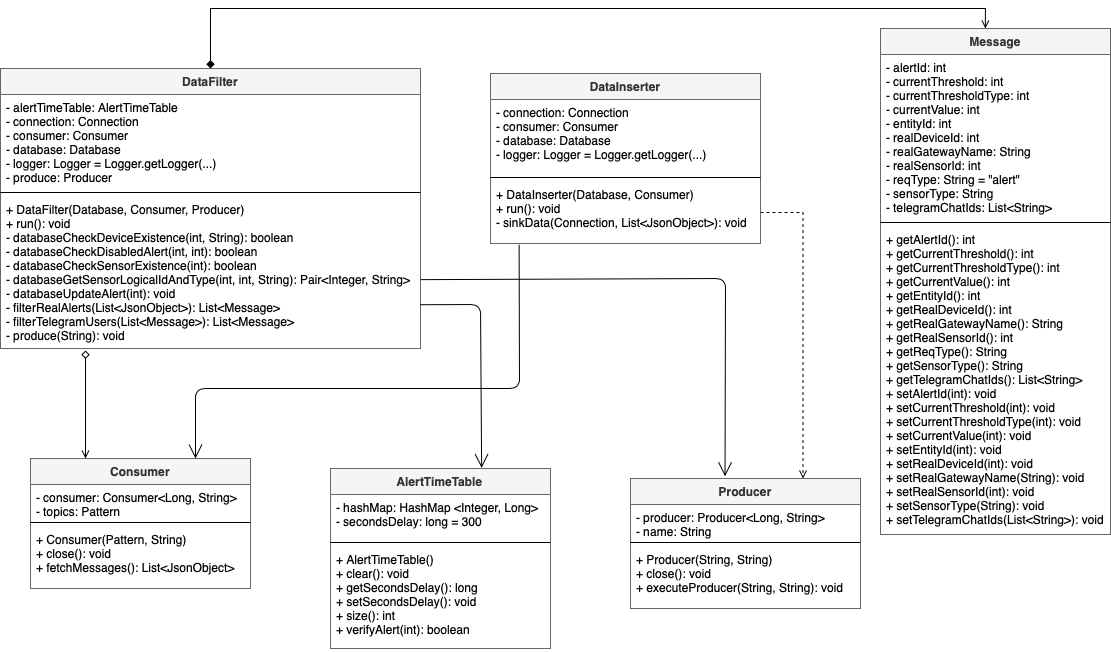

The diagram above was exported from draw.io. Its source (the exported page's mxGraphModel, read from the mxfile embedded in the PNG):
<mxGraphModel dx="1388" dy="681" grid="1" gridSize="10" guides="1" tooltips="1" connect="1" arrows="1" fold="1" page="1" pageScale="1" pageWidth="1169" pageHeight="827" background="none" math="0" shadow="0">
  <root>
    <mxCell id="WIyWlLk6GJQsqaUBKTNV-0" />
    <mxCell id="WIyWlLk6GJQsqaUBKTNV-1" parent="WIyWlLk6GJQsqaUBKTNV-0" />
    <mxCell id="ZnLlLikVdWSsin9X9ADJ-1" value="DataFilter" style="swimlane;fontStyle=1;align=center;verticalAlign=top;childLayout=stackLayout;horizontal=1;startSize=26;horizontalStack=0;resizeParent=1;resizeParentMax=0;resizeLast=0;collapsible=1;marginBottom=0;fillColor=#f5f5f5;strokeColor=#666666;fontColor=#333333;" parent="WIyWlLk6GJQsqaUBKTNV-1" vertex="1">
      <mxGeometry x="40" y="80" width="420" height="280" as="geometry" />
    </mxCell>
    <mxCell id="ZnLlLikVdWSsin9X9ADJ-2" value="- alertTimeTable: AlertTimeTable&#10;- connection: Connection&#10;- consumer: Consumer&#10;- database: Database&#10;- logger: Logger = Logger.getLogger(...)&#10;- produce: Producer" style="text;strokeColor=none;fillColor=none;align=left;verticalAlign=top;spacingLeft=4;spacingRight=4;overflow=hidden;rotatable=0;points=[[0,0.5],[1,0.5]];portConstraint=eastwest;" parent="ZnLlLikVdWSsin9X9ADJ-1" vertex="1">
      <mxGeometry y="26" width="420" height="94" as="geometry" />
    </mxCell>
    <mxCell id="ZnLlLikVdWSsin9X9ADJ-3" value="" style="line;strokeWidth=1;fillColor=none;align=left;verticalAlign=middle;spacingTop=-1;spacingLeft=3;spacingRight=3;rotatable=0;labelPosition=right;points=[];portConstraint=eastwest;" parent="ZnLlLikVdWSsin9X9ADJ-1" vertex="1">
      <mxGeometry y="120" width="420" height="8" as="geometry" />
    </mxCell>
    <mxCell id="ZnLlLikVdWSsin9X9ADJ-4" value="+ DataFilter(Database, Consumer, Producer)&#10;+ run(): void&#10;- databaseCheckDeviceExistence(int, String): boolean&#10;- databaseCheckDisabledAlert(int, int): boolean&#10;- databaseCheckSensorExistence(int): boolean&#10;- databaseGetSensorLogicalIdAndType(int, int, String): Pair&lt;Integer, String&gt;&#10;- databaseUpdateAlert(int): void&#10;- filterRealAlerts(List&lt;JsonObject&gt;): List&lt;Message&gt;&#10;- filterTelegramUsers(List&lt;Message&gt;): List&lt;Message&gt;&#10;- produce(String): void" style="text;strokeColor=none;fillColor=none;align=left;verticalAlign=top;spacingLeft=4;spacingRight=4;overflow=hidden;rotatable=0;points=[[0,0.5],[1,0.5]];portConstraint=eastwest;" parent="ZnLlLikVdWSsin9X9ADJ-1" vertex="1">
      <mxGeometry y="128" width="420" height="152" as="geometry" />
    </mxCell>
    <mxCell id="ZnLlLikVdWSsin9X9ADJ-52" style="edgeStyle=orthogonalEdgeStyle;rounded=0;orthogonalLoop=1;jettySize=auto;html=1;entryX=0.456;entryY=0;entryDx=0;entryDy=0;endArrow=open;endFill=0;startArrow=diamond;startFill=1;entryPerimeter=0;" parent="WIyWlLk6GJQsqaUBKTNV-1" source="ZnLlLikVdWSsin9X9ADJ-1" target="ZnLlLikVdWSsin9X9ADJ-16" edge="1">
      <mxGeometry relative="1" as="geometry">
        <Array as="points">
          <mxPoint x="250" y="20" />
          <mxPoint x="1025" y="20" />
        </Array>
      </mxGeometry>
    </mxCell>
    <mxCell id="ZnLlLikVdWSsin9X9ADJ-53" style="edgeStyle=orthogonalEdgeStyle;rounded=0;orthogonalLoop=1;jettySize=auto;html=1;entryX=0.25;entryY=0;entryDx=0;entryDy=0;endArrow=open;endFill=0;startArrow=diamond;startFill=0;targetPerimeterSpacing=2;endSize=6;" parent="WIyWlLk6GJQsqaUBKTNV-1" target="ZnLlLikVdWSsin9X9ADJ-23" edge="1">
      <mxGeometry relative="1" as="geometry">
        <mxPoint x="125" y="362" as="sourcePoint" />
        <Array as="points">
          <mxPoint x="125" y="380" />
          <mxPoint x="125" y="380" />
        </Array>
      </mxGeometry>
    </mxCell>
    <mxCell id="ZnLlLikVdWSsin9X9ADJ-55" style="edgeStyle=orthogonalEdgeStyle;rounded=0;orthogonalLoop=1;jettySize=auto;html=1;entryX=0.75;entryY=0;entryDx=0;entryDy=0;dashed=1;endArrow=open;endFill=0;" parent="WIyWlLk6GJQsqaUBKTNV-1" source="ZnLlLikVdWSsin9X9ADJ-8" target="ZnLlLikVdWSsin9X9ADJ-27" edge="1">
      <mxGeometry relative="1" as="geometry">
        <Array as="points">
          <mxPoint x="843" y="224" />
        </Array>
      </mxGeometry>
    </mxCell>
    <mxCell id="ZnLlLikVdWSsin9X9ADJ-5" value="DataInserter" style="swimlane;fontStyle=1;align=center;verticalAlign=top;childLayout=stackLayout;horizontal=1;startSize=26;horizontalStack=0;resizeParent=1;resizeParentMax=0;resizeLast=0;collapsible=1;marginBottom=0;fillColor=#f5f5f5;strokeColor=#666666;fontColor=#333333;" parent="WIyWlLk6GJQsqaUBKTNV-1" vertex="1">
      <mxGeometry x="530" y="85" width="270" height="170" as="geometry" />
    </mxCell>
    <mxCell id="ZnLlLikVdWSsin9X9ADJ-6" value="- connection: Connection&#10;- consumer: Consumer&#10;- database: Database&#10;- logger: Logger = Logger.getLogger(...)" style="text;strokeColor=none;fillColor=none;align=left;verticalAlign=top;spacingLeft=4;spacingRight=4;overflow=hidden;rotatable=0;points=[[0,0.5],[1,0.5]];portConstraint=eastwest;" parent="ZnLlLikVdWSsin9X9ADJ-5" vertex="1">
      <mxGeometry y="26" width="270" height="74" as="geometry" />
    </mxCell>
    <mxCell id="ZnLlLikVdWSsin9X9ADJ-7" value="" style="line;strokeWidth=1;fillColor=none;align=left;verticalAlign=middle;spacingTop=-1;spacingLeft=3;spacingRight=3;rotatable=0;labelPosition=right;points=[];portConstraint=eastwest;" parent="ZnLlLikVdWSsin9X9ADJ-5" vertex="1">
      <mxGeometry y="100" width="270" height="8" as="geometry" />
    </mxCell>
    <mxCell id="ZnLlLikVdWSsin9X9ADJ-8" value="+ DataInserter(Database, Consumer)&#10;+ run(): void&#10;- sinkData(Connection, List&lt;JsonObject&gt;): void" style="text;strokeColor=none;fillColor=none;align=left;verticalAlign=top;spacingLeft=4;spacingRight=4;overflow=hidden;rotatable=0;points=[[0,0.5],[1,0.5]];portConstraint=eastwest;" parent="ZnLlLikVdWSsin9X9ADJ-5" vertex="1">
      <mxGeometry y="108" width="270" height="62" as="geometry" />
    </mxCell>
    <mxCell id="ZnLlLikVdWSsin9X9ADJ-23" value="Consumer" style="swimlane;fontStyle=1;align=center;verticalAlign=top;childLayout=stackLayout;horizontal=1;startSize=26;horizontalStack=0;resizeParent=1;resizeParentMax=0;resizeLast=0;collapsible=1;marginBottom=0;fillColor=#f5f5f5;strokeColor=#666666;fontColor=#333333;" parent="WIyWlLk6GJQsqaUBKTNV-1" vertex="1">
      <mxGeometry x="70" y="470" width="220" height="130" as="geometry" />
    </mxCell>
    <mxCell id="ZnLlLikVdWSsin9X9ADJ-24" value="- consumer: Consumer&lt;Long, String&gt;&#10;- topics: Pattern" style="text;strokeColor=none;fillColor=none;align=left;verticalAlign=top;spacingLeft=4;spacingRight=4;overflow=hidden;rotatable=0;points=[[0,0.5],[1,0.5]];portConstraint=eastwest;" parent="ZnLlLikVdWSsin9X9ADJ-23" vertex="1">
      <mxGeometry y="26" width="220" height="34" as="geometry" />
    </mxCell>
    <mxCell id="ZnLlLikVdWSsin9X9ADJ-25" value="" style="line;strokeWidth=1;fillColor=none;align=left;verticalAlign=middle;spacingTop=-1;spacingLeft=3;spacingRight=3;rotatable=0;labelPosition=right;points=[];portConstraint=eastwest;" parent="ZnLlLikVdWSsin9X9ADJ-23" vertex="1">
      <mxGeometry y="60" width="220" height="8" as="geometry" />
    </mxCell>
    <mxCell id="ZnLlLikVdWSsin9X9ADJ-26" value="+ Consumer(Pattern, String)&#10;+ close(): void&#10;+ fetchMessages(): List&lt;JsonObject&gt;&#10;" style="text;strokeColor=none;fillColor=none;align=left;verticalAlign=top;spacingLeft=4;spacingRight=4;overflow=hidden;rotatable=0;points=[[0,0.5],[1,0.5]];portConstraint=eastwest;" parent="ZnLlLikVdWSsin9X9ADJ-23" vertex="1">
      <mxGeometry y="68" width="220" height="62" as="geometry" />
    </mxCell>
    <mxCell id="ZnLlLikVdWSsin9X9ADJ-27" value="Producer" style="swimlane;fontStyle=1;align=center;verticalAlign=top;childLayout=stackLayout;horizontal=1;startSize=26;horizontalStack=0;resizeParent=1;resizeParentMax=0;resizeLast=0;collapsible=1;marginBottom=0;fillColor=#f5f5f5;strokeColor=#666666;fontColor=#333333;" parent="WIyWlLk6GJQsqaUBKTNV-1" vertex="1">
      <mxGeometry x="670" y="490" width="230" height="130" as="geometry" />
    </mxCell>
    <mxCell id="ZnLlLikVdWSsin9X9ADJ-28" value="- producer: Producer&lt;Long, String&gt;&#10;- name: String" style="text;strokeColor=none;fillColor=none;align=left;verticalAlign=top;spacingLeft=4;spacingRight=4;overflow=hidden;rotatable=0;points=[[0,0.5],[1,0.5]];portConstraint=eastwest;" parent="ZnLlLikVdWSsin9X9ADJ-27" vertex="1">
      <mxGeometry y="26" width="230" height="34" as="geometry" />
    </mxCell>
    <mxCell id="ZnLlLikVdWSsin9X9ADJ-29" value="" style="line;strokeWidth=1;fillColor=none;align=left;verticalAlign=middle;spacingTop=-1;spacingLeft=3;spacingRight=3;rotatable=0;labelPosition=right;points=[];portConstraint=eastwest;" parent="ZnLlLikVdWSsin9X9ADJ-27" vertex="1">
      <mxGeometry y="60" width="230" height="8" as="geometry" />
    </mxCell>
    <mxCell id="ZnLlLikVdWSsin9X9ADJ-30" value="+ Producer(String, String)&#10;+ close(): void&#10;+ executeProducer(String, String): void&#10;" style="text;strokeColor=none;fillColor=none;align=left;verticalAlign=top;spacingLeft=4;spacingRight=4;overflow=hidden;rotatable=0;points=[[0,0.5],[1,0.5]];portConstraint=eastwest;" parent="ZnLlLikVdWSsin9X9ADJ-27" vertex="1">
      <mxGeometry y="68" width="230" height="62" as="geometry" />
    </mxCell>
    <mxCell id="ZnLlLikVdWSsin9X9ADJ-11" value="AlertTimeTable" style="swimlane;fontStyle=1;align=center;verticalAlign=top;childLayout=stackLayout;horizontal=1;startSize=26;horizontalStack=0;resizeParent=1;resizeParentMax=0;resizeLast=0;collapsible=1;marginBottom=0;fillColor=#f5f5f5;strokeColor=#666666;fontColor=#333333;" parent="WIyWlLk6GJQsqaUBKTNV-1" vertex="1">
      <mxGeometry x="370" y="480" width="220" height="180" as="geometry" />
    </mxCell>
    <mxCell id="ZnLlLikVdWSsin9X9ADJ-12" value="- hashMap: HashMap &lt;Integer, Long&gt;&#10;- secondsDelay: long = 300" style="text;strokeColor=none;fillColor=none;align=left;verticalAlign=top;spacingLeft=4;spacingRight=4;overflow=hidden;rotatable=0;points=[[0,0.5],[1,0.5]];portConstraint=eastwest;" parent="ZnLlLikVdWSsin9X9ADJ-11" vertex="1">
      <mxGeometry y="26" width="220" height="44" as="geometry" />
    </mxCell>
    <mxCell id="ZnLlLikVdWSsin9X9ADJ-13" value="" style="line;strokeWidth=1;fillColor=none;align=left;verticalAlign=middle;spacingTop=-1;spacingLeft=3;spacingRight=3;rotatable=0;labelPosition=right;points=[];portConstraint=eastwest;" parent="ZnLlLikVdWSsin9X9ADJ-11" vertex="1">
      <mxGeometry y="70" width="220" height="8" as="geometry" />
    </mxCell>
    <mxCell id="ZnLlLikVdWSsin9X9ADJ-14" value="+ AlertTimeTable()&#10;+ clear(): void&#10;+ getSecondsDelay(): long&#10;+ setSecondsDelay(): void&#10;+ size(): int&#10;+ verifyAlert(int): boolean" style="text;strokeColor=none;fillColor=none;align=left;verticalAlign=top;spacingLeft=4;spacingRight=4;overflow=hidden;rotatable=0;points=[[0,0.5],[1,0.5]];portConstraint=eastwest;" parent="ZnLlLikVdWSsin9X9ADJ-11" vertex="1">
      <mxGeometry y="78" width="220" height="102" as="geometry" />
    </mxCell>
    <mxCell id="ZnLlLikVdWSsin9X9ADJ-16" value="Message" style="swimlane;fontStyle=1;align=center;verticalAlign=top;childLayout=stackLayout;horizontal=1;startSize=26;horizontalStack=0;resizeParent=1;resizeParentMax=0;resizeLast=0;collapsible=1;marginBottom=0;fillColor=#f5f5f5;strokeColor=#666666;fontColor=#333333;" parent="WIyWlLk6GJQsqaUBKTNV-1" vertex="1">
      <mxGeometry x="920" y="40" width="230" height="506" as="geometry" />
    </mxCell>
    <mxCell id="ZnLlLikVdWSsin9X9ADJ-17" value="- alertId: int&#10;- currentThreshold: int&#10;- currentThresholdType: int&#10;- currentValue: int&#10;- entityId: int&#10;- realDeviceId: int&#10;- realGatewayName: String&#10;- realSensorId: int&#10;- reqType: String = &quot;alert&quot;&#10;- sensorType: String&#10;- telegramChatIds: List&lt;String&gt;" style="text;strokeColor=none;fillColor=none;align=left;verticalAlign=top;spacingLeft=4;spacingRight=4;overflow=hidden;rotatable=0;points=[[0,0.5],[1,0.5]];portConstraint=eastwest;" parent="ZnLlLikVdWSsin9X9ADJ-16" vertex="1">
      <mxGeometry y="26" width="230" height="164" as="geometry" />
    </mxCell>
    <mxCell id="ZnLlLikVdWSsin9X9ADJ-18" value="" style="line;strokeWidth=1;fillColor=none;align=left;verticalAlign=middle;spacingTop=-1;spacingLeft=3;spacingRight=3;rotatable=0;labelPosition=right;points=[];portConstraint=eastwest;" parent="ZnLlLikVdWSsin9X9ADJ-16" vertex="1">
      <mxGeometry y="190" width="230" height="8" as="geometry" />
    </mxCell>
    <mxCell id="ZnLlLikVdWSsin9X9ADJ-19" value="+ getAlertId(): int&#10;+ getCurrentThreshold(): int&#10;+ getCurrentThresholdType(): int&#10;+ getCurrentValue(): int&#10;+ getEntityId(): int&#10;+ getRealDeviceId(): int&#10;+ getRealGatewayName(): String&#10;+ getRealSensorId(): int&#10;+ getReqType(): String&#10;+ getSensorType(): String&#10;+ getTelegramChatIds(): List&lt;String&gt;&#10;+ setAlertId(int): void&#10;+ setCurrentThreshold(int): void&#10;+ setCurrentThresholdType(int): void&#10;+ setCurrentValue(int): void&#10;+ setEntityId(int): void&#10;+ setRealDeviceId(int): void&#10;+ setRealGatewayName(String): void&#10;+ setRealSensorId(int): void&#10;+ setSensorType(String): void&#10;+ setTelegramChatIds(List&lt;String&gt;): void" style="text;strokeColor=none;fillColor=none;align=left;verticalAlign=top;spacingLeft=4;spacingRight=4;overflow=hidden;rotatable=0;points=[[0,0.5],[1,0.5]];portConstraint=eastwest;" parent="ZnLlLikVdWSsin9X9ADJ-16" vertex="1">
      <mxGeometry y="198" width="230" height="308" as="geometry" />
    </mxCell>
    <mxCell id="9XWvKzJPYHolpSPlzxiv-2" value="" style="endArrow=open;endFill=1;endSize=12;html=1;exitX=0.106;exitY=1.019;exitDx=0;exitDy=0;exitPerimeter=0;entryX=0.75;entryY=0;entryDx=0;entryDy=0;" edge="1" parent="WIyWlLk6GJQsqaUBKTNV-1" source="ZnLlLikVdWSsin9X9ADJ-8" target="ZnLlLikVdWSsin9X9ADJ-23">
      <mxGeometry width="160" relative="1" as="geometry">
        <mxPoint x="590" y="430" as="sourcePoint" />
        <mxPoint x="750" y="430" as="targetPoint" />
        <Array as="points">
          <mxPoint x="559" y="400" />
          <mxPoint x="235" y="400" />
        </Array>
      </mxGeometry>
    </mxCell>
    <mxCell id="9XWvKzJPYHolpSPlzxiv-3" value="" style="endArrow=open;endFill=1;endSize=12;html=1;entryX=0.411;entryY=-0.017;entryDx=0;entryDy=0;entryPerimeter=0;exitX=1.001;exitY=0.547;exitDx=0;exitDy=0;exitPerimeter=0;" edge="1" parent="WIyWlLk6GJQsqaUBKTNV-1" source="ZnLlLikVdWSsin9X9ADJ-4" target="ZnLlLikVdWSsin9X9ADJ-27">
      <mxGeometry width="160" relative="1" as="geometry">
        <mxPoint x="590" y="420" as="sourcePoint" />
        <mxPoint x="750" y="420" as="targetPoint" />
        <Array as="points">
          <mxPoint x="765" y="290" />
        </Array>
      </mxGeometry>
    </mxCell>
    <mxCell id="9XWvKzJPYHolpSPlzxiv-4" value="" style="endArrow=open;endFill=1;endSize=12;html=1;entryX=0.687;entryY=-0.003;entryDx=0;entryDy=0;entryPerimeter=0;exitX=0.999;exitY=0.712;exitDx=0;exitDy=0;exitPerimeter=0;" edge="1" parent="WIyWlLk6GJQsqaUBKTNV-1" source="ZnLlLikVdWSsin9X9ADJ-4" target="ZnLlLikVdWSsin9X9ADJ-11">
      <mxGeometry width="160" relative="1" as="geometry">
        <mxPoint x="470" y="296.4466019417473" as="sourcePoint" />
        <mxPoint x="774.5300000000002" y="497.78999999999996" as="targetPoint" />
        <Array as="points">
          <mxPoint x="520" y="316" />
        </Array>
      </mxGeometry>
    </mxCell>
  </root>
</mxGraphModel>